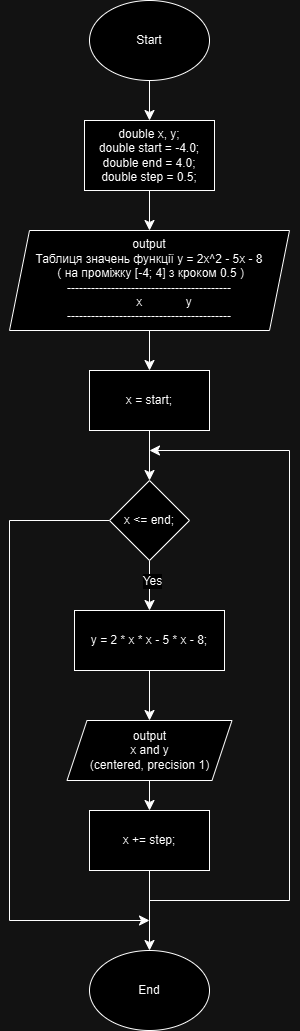

The diagram above was exported from draw.io. Its source (the exported page's mxGraphModel, read from the mxfile embedded in the PNG):
<mxGraphModel dx="538" dy="346" grid="1" gridSize="10" guides="1" tooltips="1" connect="1" arrows="1" fold="1" page="1" pageScale="1" pageWidth="850" pageHeight="1100" math="0" shadow="0">
  <root>
    <mxCell id="0" />
    <mxCell id="1" parent="0" />
    <mxCell id="6WfNP7wlW2NeR5UoH6lF-10" value="" style="edgeStyle=none;curved=1;rounded=0;orthogonalLoop=1;jettySize=auto;html=1;fontSize=12;startSize=8;endSize=8;entryX=0.5;entryY=0;entryDx=0;entryDy=0;" edge="1" parent="1" source="6WfNP7wlW2NeR5UoH6lF-1" target="6WfNP7wlW2NeR5UoH6lF-3">
      <mxGeometry relative="1" as="geometry" />
    </mxCell>
    <mxCell id="6WfNP7wlW2NeR5UoH6lF-1" value="Start" style="ellipse;whiteSpace=wrap;html=1;" vertex="1" parent="1">
      <mxGeometry x="300" y="10" width="120" height="80" as="geometry" />
    </mxCell>
    <mxCell id="6WfNP7wlW2NeR5UoH6lF-2" value="End" style="ellipse;whiteSpace=wrap;html=1;" vertex="1" parent="1">
      <mxGeometry x="300" y="960" width="120" height="80" as="geometry" />
    </mxCell>
    <mxCell id="6WfNP7wlW2NeR5UoH6lF-11" value="" style="edgeStyle=none;curved=1;rounded=0;orthogonalLoop=1;jettySize=auto;html=1;fontSize=12;startSize=8;endSize=8;" edge="1" parent="1" source="6WfNP7wlW2NeR5UoH6lF-3" target="6WfNP7wlW2NeR5UoH6lF-4">
      <mxGeometry relative="1" as="geometry" />
    </mxCell>
    <mxCell id="6WfNP7wlW2NeR5UoH6lF-3" value="&lt;div&gt;double x, y;&lt;/div&gt;&lt;div&gt;double start = -4.0;&lt;/div&gt;&lt;div&gt;double end = 4.0;&lt;/div&gt;&lt;div&gt;double step = 0.5;&lt;/div&gt;" style="rounded=0;whiteSpace=wrap;html=1;" vertex="1" parent="1">
      <mxGeometry x="295" y="130" width="130" height="70" as="geometry" />
    </mxCell>
    <mxCell id="6WfNP7wlW2NeR5UoH6lF-12" value="" style="edgeStyle=none;curved=1;rounded=0;orthogonalLoop=1;jettySize=auto;html=1;fontSize=12;startSize=8;endSize=8;" edge="1" parent="1" source="6WfNP7wlW2NeR5UoH6lF-4" target="6WfNP7wlW2NeR5UoH6lF-5">
      <mxGeometry relative="1" as="geometry" />
    </mxCell>
    <mxCell id="6WfNP7wlW2NeR5UoH6lF-4" value="output&lt;br&gt;&lt;div&gt;Таблиця значень функції y = 2x^2 - 5x - 8&lt;/div&gt;&lt;div&gt;&amp;nbsp; &amp;nbsp;( на проміжку [-4; 4] з кроком 0.5 )&amp;nbsp;&amp;nbsp;&lt;/div&gt;&lt;div&gt;-----------------------------------------&lt;/div&gt;&lt;div&gt;&amp;nbsp; &amp;nbsp; &amp;nbsp; &amp;nbsp; &amp;nbsp;x&amp;nbsp; &amp;nbsp; &amp;nbsp; &amp;nbsp; &amp;nbsp; &amp;nbsp; &amp;nbsp;y&lt;/div&gt;&lt;div&gt;-----------------------------------------&lt;/div&gt;" style="shape=parallelogram;perimeter=parallelogramPerimeter;whiteSpace=wrap;html=1;fixedSize=1;" vertex="1" parent="1">
      <mxGeometry x="220" y="240" width="280" height="100" as="geometry" />
    </mxCell>
    <mxCell id="6WfNP7wlW2NeR5UoH6lF-13" value="" style="edgeStyle=none;curved=1;rounded=0;orthogonalLoop=1;jettySize=auto;html=1;fontSize=12;startSize=8;endSize=8;" edge="1" parent="1" source="6WfNP7wlW2NeR5UoH6lF-5" target="6WfNP7wlW2NeR5UoH6lF-6">
      <mxGeometry relative="1" as="geometry" />
    </mxCell>
    <mxCell id="6WfNP7wlW2NeR5UoH6lF-5" value="x = start;" style="rounded=0;whiteSpace=wrap;html=1;" vertex="1" parent="1">
      <mxGeometry x="300" y="380" width="120" height="60" as="geometry" />
    </mxCell>
    <mxCell id="6WfNP7wlW2NeR5UoH6lF-14" value="" style="edgeStyle=none;curved=1;rounded=0;orthogonalLoop=1;jettySize=auto;html=1;fontSize=12;startSize=8;endSize=8;" edge="1" parent="1" source="6WfNP7wlW2NeR5UoH6lF-6" target="6WfNP7wlW2NeR5UoH6lF-8">
      <mxGeometry relative="1" as="geometry" />
    </mxCell>
    <mxCell id="6WfNP7wlW2NeR5UoH6lF-18" value="Yes" style="edgeLabel;html=1;align=center;verticalAlign=middle;resizable=0;points=[];fontSize=12;" vertex="1" connectable="0" parent="6WfNP7wlW2NeR5UoH6lF-14">
      <mxGeometry x="-0.1947" y="2" relative="1" as="geometry">
        <mxPoint as="offset" />
      </mxGeometry>
    </mxCell>
    <mxCell id="6WfNP7wlW2NeR5UoH6lF-19" style="edgeStyle=none;curved=0;rounded=0;orthogonalLoop=1;jettySize=auto;html=1;exitX=0;exitY=0.5;exitDx=0;exitDy=0;fontSize=12;startSize=8;endSize=8;" edge="1" parent="1" source="6WfNP7wlW2NeR5UoH6lF-6">
      <mxGeometry relative="1" as="geometry">
        <mxPoint x="360" y="930" as="targetPoint" />
        <Array as="points">
          <mxPoint x="220" y="530" />
          <mxPoint x="220" y="930" />
        </Array>
      </mxGeometry>
    </mxCell>
    <mxCell id="6WfNP7wlW2NeR5UoH6lF-6" value="x &amp;lt;= end;" style="rhombus;whiteSpace=wrap;html=1;" vertex="1" parent="1">
      <mxGeometry x="320" y="490" width="80" height="80" as="geometry" />
    </mxCell>
    <mxCell id="6WfNP7wlW2NeR5UoH6lF-17" value="" style="edgeStyle=none;curved=1;rounded=0;orthogonalLoop=1;jettySize=auto;html=1;fontSize=12;startSize=8;endSize=8;" edge="1" parent="1" source="6WfNP7wlW2NeR5UoH6lF-7" target="6WfNP7wlW2NeR5UoH6lF-2">
      <mxGeometry relative="1" as="geometry" />
    </mxCell>
    <mxCell id="6WfNP7wlW2NeR5UoH6lF-7" value="x += step;" style="rounded=0;whiteSpace=wrap;html=1;" vertex="1" parent="1">
      <mxGeometry x="300" y="820" width="120" height="60" as="geometry" />
    </mxCell>
    <mxCell id="6WfNP7wlW2NeR5UoH6lF-15" value="" style="edgeStyle=none;curved=1;rounded=0;orthogonalLoop=1;jettySize=auto;html=1;fontSize=12;startSize=8;endSize=8;" edge="1" parent="1" source="6WfNP7wlW2NeR5UoH6lF-8" target="6WfNP7wlW2NeR5UoH6lF-9">
      <mxGeometry relative="1" as="geometry" />
    </mxCell>
    <mxCell id="6WfNP7wlW2NeR5UoH6lF-8" value="y = 2 * x * x - 5 * x - 8;" style="rounded=0;whiteSpace=wrap;html=1;" vertex="1" parent="1">
      <mxGeometry x="285" y="620" width="150" height="60" as="geometry" />
    </mxCell>
    <mxCell id="6WfNP7wlW2NeR5UoH6lF-16" value="" style="edgeStyle=none;curved=1;rounded=0;orthogonalLoop=1;jettySize=auto;html=1;fontSize=12;startSize=8;endSize=8;" edge="1" parent="1" source="6WfNP7wlW2NeR5UoH6lF-9" target="6WfNP7wlW2NeR5UoH6lF-7">
      <mxGeometry relative="1" as="geometry" />
    </mxCell>
    <mxCell id="6WfNP7wlW2NeR5UoH6lF-9" value="output&lt;br&gt;x and y&lt;br&gt;(centered, precision 1)" style="shape=parallelogram;perimeter=parallelogramPerimeter;whiteSpace=wrap;html=1;fixedSize=1;" vertex="1" parent="1">
      <mxGeometry x="277.5" y="730" width="165" height="60" as="geometry" />
    </mxCell>
    <mxCell id="6WfNP7wlW2NeR5UoH6lF-20" value="" style="endArrow=classic;html=1;rounded=0;fontSize=12;startSize=8;endSize=8;curved=0;" edge="1" parent="1">
      <mxGeometry width="50" height="50" relative="1" as="geometry">
        <mxPoint x="360" y="910" as="sourcePoint" />
        <mxPoint x="360" y="460" as="targetPoint" />
        <Array as="points">
          <mxPoint x="500" y="910" />
          <mxPoint x="500" y="460" />
        </Array>
      </mxGeometry>
    </mxCell>
  </root>
</mxGraphModel>